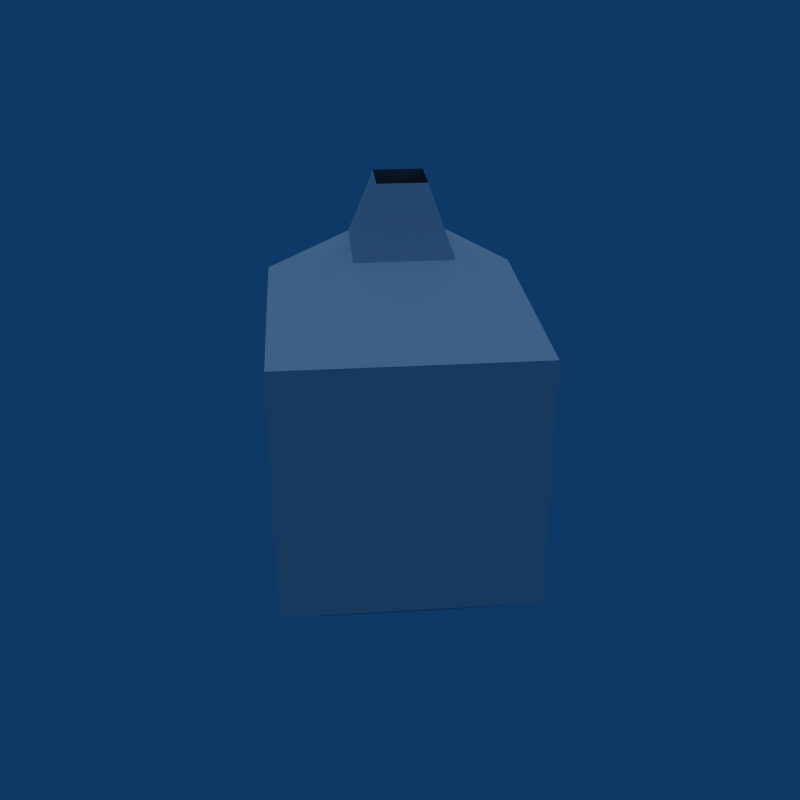 # Source: Secret_Cave.blend  (saved by Blender 2.49.2; exported with 4.5.12 LTS)
import bpy
from mathutils import Matrix  # noqa: F401  (used for matrix-valued properties, if any)

bpy.ops.wm.read_factory_settings(use_empty=True)
scene = bpy.context.scene
scene.name = 'Scene'

# ---- collections
col_collection_1 = bpy.data.collections.new('Collection 1'); scene.collection.children.link(col_collection_1)

# ---- world
world_world = bpy.data.worlds.new('World'); scene.world = world_world
world_world.color = (0.05656, 0.2208, 0.4)
world_world.use_sun_shadow = False
world_world.sun_shadow_jitter_overblur = 0.0
world_world.cycles.sampling_method = 'MANUAL'
world_world.cycles.sample_map_resolution = 256

# ---- lights
light_lamp = bpy.data.lights.new('Lamp', 'SUN')
light_lamp.transmission_factor = 0.0
light_lamp.angle = 1.571
light_lamp.energy = 1.0
light_lamp.shadow_buffer_clip_start = 0.5
light_lamp.shadow_soft_size = 1.0
light_lamp.shadow_cascade_max_distance = 1000.0
light_lamp.cycles.use_multiple_importance_sampling = False

# ---- meshes
me_secret_chamber = bpy.data.meshes.new('Secret Chamber')
me_secret_chamber.from_pydata([(0.0, 0.5, 0.0), (0.5, 0.0, 0.0), (0.0, -0.5, 0.0), (-0.5, 0.0, 0.0), (-1.0, 0.0, -1.0), (1.0, 0.0, -1.0), (-2.765, 0.0, -6.0), (-1.0, 0.0, -7.0), (-1.383, -1.383, -2.0), (-1.383, -1.383, -6.0), (-2.765, 0.0, -4.0), (-1.383, -1.383, -4.0), (-2.074, -0.6913, -2.0), (-2.074, -0.6913, -6.0), (-2.074, -0.6913, -4.0), (-0.6913, -2.074, -2.0), (-0.6913, -2.074, -6.0), (-0.6913, -2.074, -4.0), (-2.074, 0.6913, -4.0), (-2.074, 0.6913, -6.0), (-2.074, 0.6913, -2.0), (-0.6913, 2.074, -4.0), (-0.6913, 2.074, -6.0), (-0.6913, 2.074, -2.0), (-1.383, 1.383, -4.0), (2.384e-07, 2.765, -4.0), (-1.383, 1.383, -6.0), (-1.383, 1.383, -2.0), (0.0, 1.0, -7.0), (2.384e-07, 2.765, -6.0), (2.384e-07, 2.765, -2.0), (-2.765, 2.384e-07, -2.0), (0.0, 1.0, -1.0), (1.0, 0.0, -7.0), (1.383, 1.383, -2.0), (1.383, 1.383, -6.0), (1.383, 1.383, -4.0), (2.074, 0.6913, -2.0), (2.074, 0.6913, -6.0), (2.074, 0.6913, -4.0), (0.6913, 2.074, -2.0), (0.6913, 2.074, -6.0), (0.6913, 2.074, -4.0), (2.074, -0.6913, -4.0), (2.074, -0.6913, -6.0), (2.074, -0.6913, -2.0), (0.6913, -2.074, -4.0), (0.6913, -2.074, -6.0), (0.6913, -2.074, -2.0), (1.383, -1.383, -4.0), (2.765, -7.153e-07, -4.0), (-7.153e-07, -2.765, -4.0), (1.383, -1.383, -6.0), (1.383, -1.383, -2.0), (0.0, -1.0, -7.0), (-7.153e-07, -2.765, -6.0), (2.765, -7.153e-07, -6.0), (-7.153e-07, -2.765, -2.0), (2.765, -7.153e-07, -2.0), (0.0, -1.0, -1.0)], [], [(2, 59, 4, 3), (32, 0, 3, 4), (0, 32, 5, 1), (1, 5, 59, 2), (8, 4, 59), (9, 54, 7), (8, 12, 4), (12, 31, 4), (6, 13, 7), (13, 9, 7), (10, 14, 13, 6), (14, 11, 9, 13), (31, 12, 14, 10), (12, 8, 11, 14), (57, 15, 59), (15, 8, 59), (9, 16, 54), (16, 55, 54), (11, 17, 16, 9), (17, 51, 55, 16), (8, 15, 17, 11), (15, 57, 51, 17), (20, 31, 10, 18), (27, 20, 18, 24), (18, 10, 6, 19), (24, 18, 19, 26), (19, 6, 7), (26, 19, 7), (20, 27, 4), (31, 20, 4), (23, 27, 24, 21), (30, 23, 21, 25), (21, 24, 26, 22), (25, 21, 22, 29), (22, 26, 28), (29, 22, 28), (23, 30, 32), (27, 23, 32), (26, 7, 28), (27, 32, 4), (34, 5, 32), (35, 28, 33), (34, 37, 5), (37, 58, 5), (56, 38, 33), (38, 35, 33), (50, 39, 38, 56), (39, 36, 35, 38), (58, 37, 39, 50), (37, 34, 36, 39), (30, 40, 32), (40, 34, 32), (35, 41, 28), (41, 29, 28), (36, 42, 41, 35), (42, 25, 29, 41), (34, 40, 42, 36), (40, 30, 25, 42), (45, 58, 50, 43), (53, 45, 43, 49), (43, 50, 56, 44), (49, 43, 44, 52), (44, 56, 33), (52, 44, 33), (45, 53, 5), (58, 45, 5), (48, 53, 49, 46), (57, 48, 46, 51), (46, 49, 52, 47), (51, 46, 47, 55), (47, 52, 54), (55, 47, 54), (48, 57, 59), (53, 48, 59), (52, 33, 54), (53, 59, 5), (33, 28, 54), (7, 54, 28)])
_uv = me_secret_chamber.uv_layers.new(name='UVTex')
_uv.uv.foreach_set('vector', [0.1689, 0.3271, 0.0, 0.5, 0.0, 0.0, 0.1748, 0.1611, 0.5, 0.0, 0.3428, 0.1582, 0.1748, 0.1611, 0.0, 0.0, 0.3428, 0.1582, 0.5, 0.0, 0.5, 0.5, 0.3359, 0.3242, 0.3359, 0.3242, 0.5, 0.5, 0.0, 0.5, 0.1689, 0.3271, 0.25, 1.0, 0.5, 0.5, 0.0, 0.5, 0.25, 1.0, 0.0, 0.5, 0.5, 0.5, 0.25, 1.0, 0.5, 1.0, 0.5, 0.5, 0.0, 1.0, 0.25, 1.0, 0.0, 0.5, 0.25, 1.0, 0.0, 1.0, 0.0, 0.5, 0.5, 1.0, 0.25, 1.0, 0.5, 0.5, 0.25, 1.0, 0.0, 1.0, 0.0, 0.5, 0.25, 0.5, 1.0, 1.0, 0.75, 1.0, 0.75, 0.5, 1.0, 0.5, 0.25, 1.0, 2.98e-08, 1.0, 0.0, 0.5, 0.25, 0.5, 1.0, 1.0, 0.75, 1.0, 0.75, 0.5, 1.0, 0.5, 0.25, 1.0, 0.5, 1.0, 0.5, 0.5, 0.0, 1.0, 0.25, 1.0, 0.0, 0.5, 0.25, 1.0, 0.0, 1.0, 0.0, 0.5, 0.5, 1.0, 0.25, 1.0, 0.5, 0.5, 0.75, 1.0, 0.5, 1.0, 0.5, 0.5, 0.75, 0.5, 0.5, 1.0, 0.25, 1.0, 0.25, 0.5, 0.5, 0.5, 0.75, 1.0, 0.5, 1.0, 0.5, 0.5, 0.75, 0.5, 0.5, 1.0, 0.25, 1.0, 0.25, 0.5, 0.5, 0.5, 0.5, 1.0, 0.25, 1.0, 0.25, 0.5, 0.5, 0.5, 0.75, 1.0, 0.5, 1.0, 0.5, 0.5, 0.75, 0.5, 0.5, 1.0, 0.25, 1.0, 0.25, 0.5, 0.5, 0.5, 0.75, 1.0, 0.5, 1.0, 0.5, 0.5, 0.75, 0.5, 0.5, 1.0, 0.25, 1.0, 0.5, 0.5, 0.25, 1.0, 0.0, 1.0, 0.0, 0.5, 0.0, 1.0, 0.25, 1.0, 0.0, 0.5, 0.25, 1.0, 0.5, 1.0, 0.5, 0.5, 1.0, 1.0, 0.75, 1.0, 0.75, 0.5, 1.0, 0.5, 0.25, 1.0, 2.98e-08, 1.0, 0.0, 0.5, 0.25, 0.5, 1.0, 1.0, 0.75, 1.0, 0.75, 0.5, 1.0, 0.5, 0.25, 1.0, 0.0, 1.0, 0.0, 0.5, 0.25, 0.5, 0.5, 1.0, 0.25, 1.0, 0.5, 0.5, 0.25, 1.0, 0.0, 1.0, 0.0, 0.5, 0.0, 1.0, 0.25, 1.0, 0.0, 0.5, 0.25, 1.0, 0.5, 1.0, 0.5, 0.5, 0.25, 1.0, 0.0, 0.5, 0.5, 0.5, 0.25, 1.0, 0.5, 0.5, 0.0, 0.5, 0.25, 1.0, 0.5, 0.5, 0.0, 0.5, 0.25, 1.0, 0.0, 0.5, 0.5, 0.5, 0.25, 1.0, 0.5, 1.0, 0.5, 0.5, 0.0, 1.0, 0.25, 1.0, 0.0, 0.5, 0.25, 1.0, 0.0, 1.0, 0.0, 0.5, 0.5, 1.0, 0.25, 1.0, 0.5, 0.5, 0.25, 1.0, 0.0, 1.0, 0.0, 0.5, 0.25, 0.5, 1.0, 1.0, 0.75, 1.0, 0.75, 0.5, 1.0, 0.5, 0.25, 1.0, 2.98e-08, 1.0, 0.0, 0.5, 0.25, 0.5, 1.0, 1.0, 0.75, 1.0, 0.75, 0.5, 1.0, 0.5, 0.25, 1.0, 0.5, 1.0, 0.5, 0.5, 0.0, 1.0, 0.25, 1.0, 0.0, 0.5, 0.25, 1.0, 0.0, 1.0, 0.0, 0.5, 0.5, 1.0, 0.25, 1.0, 0.5, 0.5, 0.75, 1.0, 0.5, 1.0, 0.5, 0.5, 0.75, 0.5, 0.5, 1.0, 0.25, 1.0, 0.25, 0.5, 0.5, 0.5, 0.75, 1.0, 0.5, 1.0, 0.5, 0.5, 0.75, 0.5, 0.5, 1.0, 0.25, 1.0, 0.25, 0.5, 0.5, 0.5, 0.5, 1.0, 0.25, 1.0, 0.25, 0.5, 0.5, 0.5, 0.75, 1.0, 0.5, 1.0, 0.5, 0.5, 0.75, 0.5, 0.5, 1.0, 0.25, 1.0, 0.25, 0.5, 0.5, 0.5, 0.75, 1.0, 0.5, 1.0, 0.5, 0.5, 0.75, 0.5, 0.5, 1.0, 0.25, 1.0, 0.5, 0.5, 0.25, 1.0, 0.0, 1.0, 0.0, 0.5, 0.0, 1.0, 0.25, 1.0, 0.0, 0.5, 0.25, 1.0, 0.5, 1.0, 0.5, 0.5, 1.0, 1.0, 0.75, 1.0, 0.75, 0.5, 1.0, 0.5, 0.25, 1.0, 2.98e-08, 1.0, 0.0, 0.5, 0.25, 0.5, 1.0, 1.0, 0.75, 1.0, 0.75, 0.5, 1.0, 0.5, 0.25, 1.0, 0.0, 1.0, 0.0, 0.5, 0.25, 0.5, 0.5, 1.0, 0.25, 1.0, 0.5, 0.5, 0.25, 1.0, 0.0, 1.0, 0.0, 0.5, 0.0, 1.0, 0.25, 1.0, 0.0, 0.5, 0.25, 1.0, 0.5, 1.0, 0.5, 0.5, 0.25, 1.0, 0.0, 0.5, 0.5, 0.5, 0.25, 1.0, 0.5, 0.5, 0.0, 0.5, 0.5, 0.5, 1.0, 0.5, 0.5, 1.0, 1.0, 1.0, 0.5, 1.0, 1.0, 0.5])
me_secret_chamber.use_remesh_preserve_volume = False
me_secret_chamber.use_remesh_preserve_attributes = False
me_secret_chamber.use_mirror_vertex_groups = False
me_secret_chamber.update()

# ---- objects
ob_lamp = bpy.data.objects.new('Lamp', light_lamp)
ob_secret_chamber = bpy.data.objects.new('Secret Chamber', me_secret_chamber)

# ---- transforms, parenting, visibility, modifiers, constraints
ob_lamp.location = (0.0, 0.0, 0.0)
ob_lamp.lock_rotations_4d = False
ob_lamp.empty_display_type = 'ARROWS'
ob_lamp.lineart.crease_threshold = 0.0
ob_secret_chamber.location = (0.0, 0.0, 0.0)
ob_secret_chamber.lock_rotations_4d = False
ob_secret_chamber.empty_display_type = 'ARROWS'
ob_secret_chamber.lineart.crease_threshold = 0.0

# ---- collection membership
col_collection_1.objects.link(ob_lamp)
col_collection_1.objects.link(ob_secret_chamber)

# ---- scene / render settings (as saved in the file)
scene.frame_start = 1; scene.frame_end = 250; scene.frame_set(1)
scene.render.engine = 'BLENDER_EEVEE_NEXT'
scene.render.image_settings.compression = 90
scene.render.resolution_x = 640
scene.render.resolution_y = 640
scene.render.pixel_aspect_x = 100.0
scene.render.pixel_aspect_y = 100.0
scene.render.fps = 25
scene.render.dither_intensity = 0.0
scene.render.use_compositing = False
scene.render.use_sequencer = False
scene.render.bake_margin = 2
scene.render.bake_bias = 0.0
scene.render.use_stamp_time = False
scene.render.use_stamp_date = False
scene.render.use_stamp_frame = False
scene.render.use_stamp_camera = False
scene.render.use_stamp_scene = False
scene.render.use_stamp_filename = False
scene.render.use_stamp_render_time = False
scene.render.stamp_font_size = 0
scene.cycles.use_denoising = False
scene.cycles.samples = 10
scene.cycles.sampling_pattern = 'TABULATED_SOBOL'
scene.cycles.light_sampling_threshold = 0.0
scene.cycles.use_adaptive_sampling = False
scene.cycles.use_light_tree = False
scene.cycles.blur_glossy = 0.0
scene.cycles.volume_bounces = 1
scene.cycles.pixel_filter_type = 'GAUSSIAN'
scene.cycles.sample_clamp_indirect = 0.0
scene.view_settings.view_transform = 'Raw'
bpy.context.view_layer.update()

# ---- added for rendering (the .blend has no active camera): camera
cam_auto = bpy.data.cameras.new('AutoCamera')
cam_auto.lens = 50.0
cam_auto.sensor_width = 36.0
cam_auto.clip_end = 1000.0
ob_auto_camera = bpy.data.objects.new('AutoCamera', cam_auto)
scene.collection.objects.link(ob_auto_camera)
ob_auto_camera.location = (9.71133, -11.6536, 4.26906)
ob_auto_camera.rotation_euler = (1.09748, -7.21219e-08, 0.694738)
scene.camera = ob_auto_camera
bpy.context.view_layer.update()
